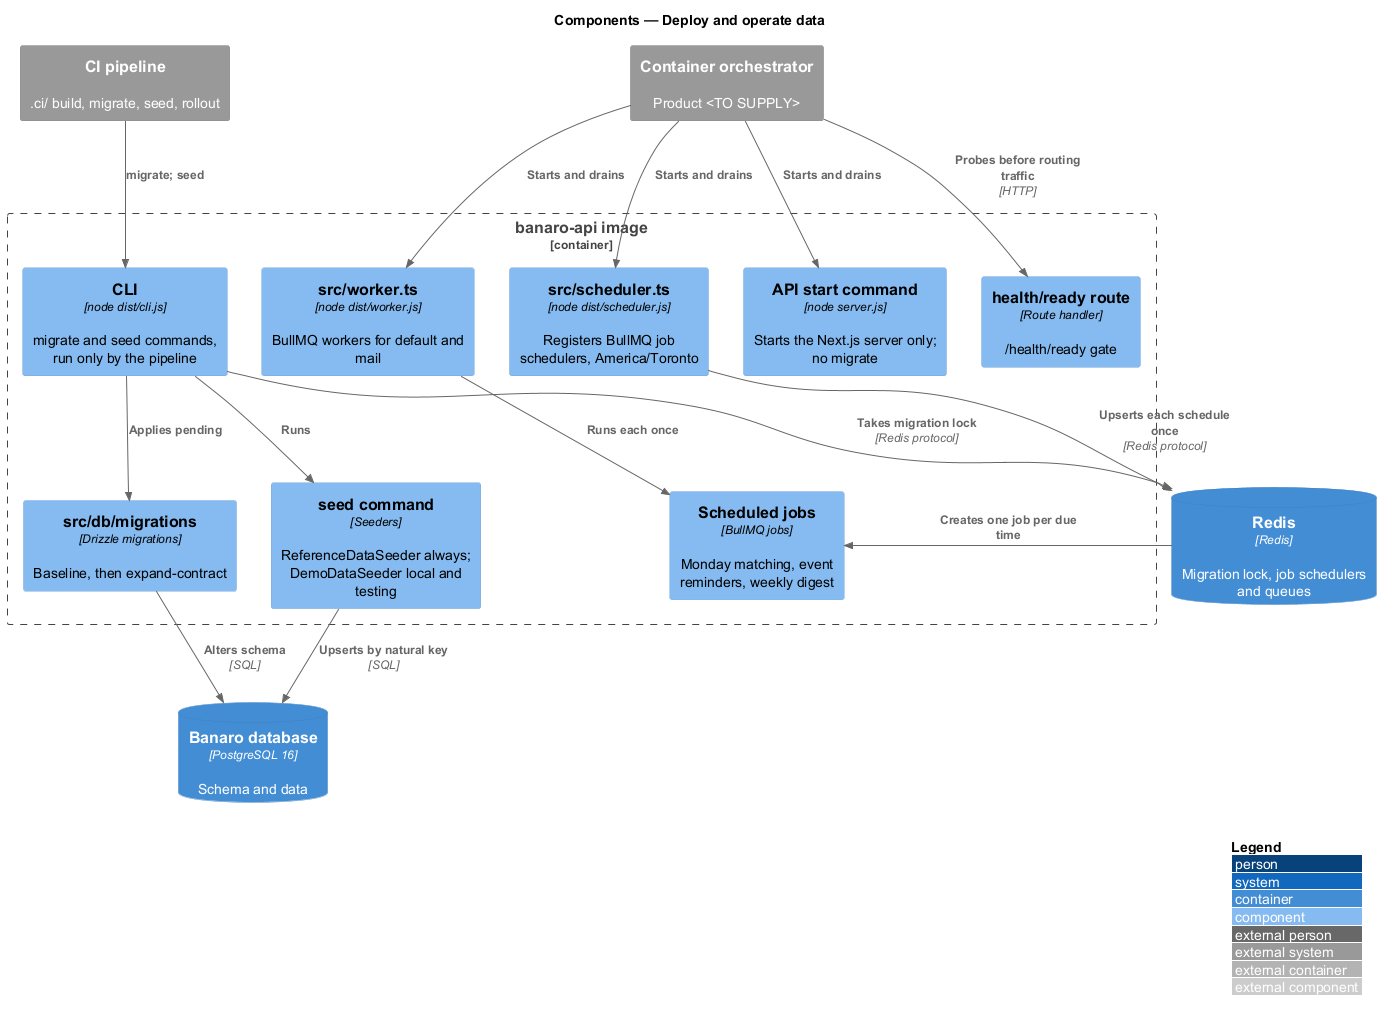

The diagram above was rendered by PlantUML. Its source (embedded in the PNG):
@startuml
!include <C4/C4_Component>
LAYOUT_WITH_LEGEND()
title Components — Deploy and operate data

System_Ext(pipeline, "CI pipeline", ".ci/ build, migrate, seed, rollout")
System_Ext(orchestrator, "Container orchestrator", "Product <TO SUPPLY>")
ContainerDb(db, "Banaro database", "PostgreSQL 16", "Schema and data")
ContainerDb(redis, "Redis", "Redis", "Migration lock, job schedulers and queues")

Container_Boundary(image, "banaro-api image") {
  Component(apiCmd, "API start command", "node server.js", "Starts the Next.js server only; no migrate")
  Component(cli, "CLI", "node dist/cli.js", "migrate and seed commands, run only by the pipeline")
  Component(migrations, "src/db/migrations", "Drizzle migrations", "Baseline, then expand-contract")
  Component(seeder, "seed command", "Seeders", "ReferenceDataSeeder always; DemoDataSeeder local and testing")
  Component(ready, "health/ready route", "Route handler", "/health/ready gate")
  Component(scheduler, "src/scheduler.ts", "node dist/scheduler.js", "Registers BullMQ job schedulers, America/Toronto")
  Component(worker, "src/worker.ts", "node dist/worker.js", "BullMQ workers for default and mail")
  Component(jobs, "Scheduled jobs", "BullMQ jobs", "Monday matching, event reminders, weekly digest")
}

Rel(pipeline, cli, "migrate; seed")
Rel(cli, migrations, "Applies pending")
Rel(cli, seeder, "Runs")
Rel(cli, redis, "Takes migration lock", "Redis protocol")
Rel(migrations, db, "Alters schema", "SQL")
Rel(seeder, db, "Upserts by natural key", "SQL")
Rel(orchestrator, apiCmd, "Starts and drains")
Rel(orchestrator, ready, "Probes before routing traffic", "HTTP")
Rel(orchestrator, scheduler, "Starts and drains")
Rel(orchestrator, worker, "Starts and drains")
Rel(scheduler, redis, "Upserts each schedule once", "Redis protocol")
Rel(redis, jobs, "Creates one job per due time")
Rel(worker, jobs, "Runs each once")
@enduml